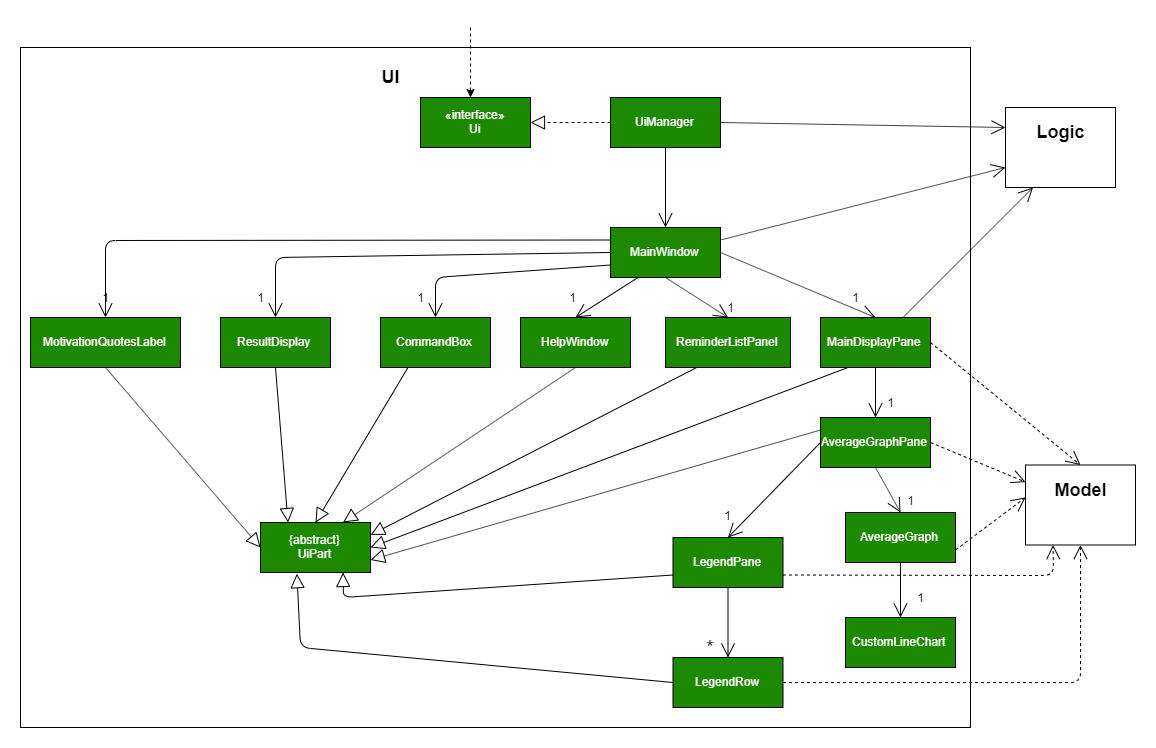

The diagram above was exported from draw.io. Its source (the exported page's mxGraphModel, read from the mxfile embedded in the PNG):
<mxGraphModel dx="1463" dy="739" grid="1" gridSize="10" guides="1" tooltips="1" connect="1" arrows="1" fold="1" page="1" pageScale="1" pageWidth="1169" pageHeight="827" math="0" shadow="0">
  <root>
    <mxCell id="0" />
    <mxCell id="1" parent="0" />
    <mxCell id="DZJ6btSvNoMGjfoM6s72-58" value="" style="rounded=0;whiteSpace=wrap;html=1;fillColor=none;" vertex="1" parent="1">
      <mxGeometry x="40" y="100" width="950" height="680" as="geometry" />
    </mxCell>
    <mxCell id="VocSIgQS2ip5B2iG_hiB-4" value="" style="endArrow=classic;html=1;dashed=1;" parent="1" edge="1">
      <mxGeometry width="50" height="50" relative="1" as="geometry">
        <mxPoint x="490" y="80" as="sourcePoint" />
        <mxPoint x="490" y="150" as="targetPoint" />
      </mxGeometry>
    </mxCell>
    <mxCell id="DZJ6btSvNoMGjfoM6s72-1" value="«interface»&lt;br&gt;Ui" style="html=1;fillColor=#1D8900;fontColor=#FFFFFF;" vertex="1" parent="1">
      <mxGeometry x="440" y="150" width="110" height="50" as="geometry" />
    </mxCell>
    <mxCell id="DZJ6btSvNoMGjfoM6s72-2" value="" style="endArrow=block;dashed=1;endFill=0;endSize=12;html=1;exitX=0;exitY=0.5;exitDx=0;exitDy=0;" edge="1" parent="1" source="DZJ6btSvNoMGjfoM6s72-3" target="DZJ6btSvNoMGjfoM6s72-1">
      <mxGeometry width="160" relative="1" as="geometry">
        <mxPoint x="620" y="173" as="sourcePoint" />
        <mxPoint x="720" y="170" as="targetPoint" />
      </mxGeometry>
    </mxCell>
    <mxCell id="DZJ6btSvNoMGjfoM6s72-3" value="UiManager" style="html=1;fillColor=#1D8900;fontColor=#FFFFFF;" vertex="1" parent="1">
      <mxGeometry x="630" y="150" width="110" height="50" as="geometry" />
    </mxCell>
    <mxCell id="DZJ6btSvNoMGjfoM6s72-4" value="" style="endArrow=open;endFill=1;endSize=12;html=1;exitX=0.5;exitY=1;exitDx=0;exitDy=0;" edge="1" parent="1" source="DZJ6btSvNoMGjfoM6s72-3" target="DZJ6btSvNoMGjfoM6s72-5">
      <mxGeometry width="160" relative="1" as="geometry">
        <mxPoint x="730" y="240" as="sourcePoint" />
        <mxPoint x="760" y="250" as="targetPoint" />
      </mxGeometry>
    </mxCell>
    <mxCell id="DZJ6btSvNoMGjfoM6s72-5" value="MainWindow" style="html=1;fillColor=#1D8900;fontColor=#FFFFFF;" vertex="1" parent="1">
      <mxGeometry x="630" y="280" width="110" height="50" as="geometry" />
    </mxCell>
    <mxCell id="DZJ6btSvNoMGjfoM6s72-6" value="ResultDisplay" style="html=1;fillColor=#1D8900;fontColor=#FFFFFF;" vertex="1" parent="1">
      <mxGeometry x="240" y="370" width="110" height="50" as="geometry" />
    </mxCell>
    <mxCell id="DZJ6btSvNoMGjfoM6s72-7" value="CommandBox" style="html=1;fillColor=#1D8900;fontColor=#FFFFFF;" vertex="1" parent="1">
      <mxGeometry x="400" y="370" width="110" height="50" as="geometry" />
    </mxCell>
    <mxCell id="DZJ6btSvNoMGjfoM6s72-8" value="HelpWindow" style="html=1;fillColor=#1D8900;fontColor=#FFFFFF;" vertex="1" parent="1">
      <mxGeometry x="540" y="370" width="110" height="50" as="geometry" />
    </mxCell>
    <mxCell id="DZJ6btSvNoMGjfoM6s72-9" value="ReminderListPanel" style="html=1;fillColor=#1D8900;fontColor=#FFFFFF;" vertex="1" parent="1">
      <mxGeometry x="685" y="370" width="125" height="50" as="geometry" />
    </mxCell>
    <mxCell id="DZJ6btSvNoMGjfoM6s72-10" value="MainDisplayPane" style="html=1;fillColor=#1D8900;fontColor=#FFFFFF;" vertex="1" parent="1">
      <mxGeometry x="840" y="370" width="110" height="50" as="geometry" />
    </mxCell>
    <mxCell id="DZJ6btSvNoMGjfoM6s72-11" value="MotivationQuotesLabel" style="html=1;fillColor=#1D8900;fontColor=#FFFFFF;" vertex="1" parent="1">
      <mxGeometry x="50" y="370" width="150" height="50" as="geometry" />
    </mxCell>
    <mxCell id="DZJ6btSvNoMGjfoM6s72-14" value="AverageGraphPane" style="html=1;fillColor=#1D8900;fontColor=#FFFFFF;" vertex="1" parent="1">
      <mxGeometry x="840" y="470" width="110" height="50" as="geometry" />
    </mxCell>
    <mxCell id="DZJ6btSvNoMGjfoM6s72-15" value="AverageGraph" style="html=1;fillColor=#1D8900;fontColor=#FFFFFF;" vertex="1" parent="1">
      <mxGeometry x="865" y="565" width="110" height="50" as="geometry" />
    </mxCell>
    <mxCell id="DZJ6btSvNoMGjfoM6s72-16" value="LegendRow" style="html=1;fillColor=#1D8900;fontColor=#FFFFFF;" vertex="1" parent="1">
      <mxGeometry x="692.5" y="710" width="110" height="50" as="geometry" />
    </mxCell>
    <mxCell id="DZJ6btSvNoMGjfoM6s72-17" value="LegendPane" style="html=1;fillColor=#1D8900;fontColor=#FFFFFF;" vertex="1" parent="1">
      <mxGeometry x="692.5" y="590" width="110" height="50" as="geometry" />
    </mxCell>
    <mxCell id="DZJ6btSvNoMGjfoM6s72-18" value="" style="endArrow=open;endFill=1;endSize=12;html=1;exitX=0;exitY=0.25;exitDx=0;exitDy=0;entryX=0.5;entryY=0;entryDx=0;entryDy=0;" edge="1" parent="1" source="DZJ6btSvNoMGjfoM6s72-5" target="DZJ6btSvNoMGjfoM6s72-11">
      <mxGeometry width="160" relative="1" as="geometry">
        <mxPoint x="239.5" y="220" as="sourcePoint" />
        <mxPoint x="239.5" y="300" as="targetPoint" />
        <Array as="points">
          <mxPoint x="125" y="293" />
        </Array>
      </mxGeometry>
    </mxCell>
    <mxCell id="DZJ6btSvNoMGjfoM6s72-19" value="" style="endArrow=open;endFill=1;endSize=12;html=1;exitX=0;exitY=0.75;exitDx=0;exitDy=0;" edge="1" parent="1" source="DZJ6btSvNoMGjfoM6s72-5" target="DZJ6btSvNoMGjfoM6s72-7">
      <mxGeometry width="160" relative="1" as="geometry">
        <mxPoint x="480" y="220" as="sourcePoint" />
        <mxPoint x="480" y="300" as="targetPoint" />
        <Array as="points">
          <mxPoint x="455" y="330" />
        </Array>
      </mxGeometry>
    </mxCell>
    <mxCell id="DZJ6btSvNoMGjfoM6s72-20" value="" style="endArrow=open;endFill=1;endSize=12;html=1;exitX=0;exitY=0.5;exitDx=0;exitDy=0;entryX=0.5;entryY=0;entryDx=0;entryDy=0;" edge="1" parent="1" source="DZJ6btSvNoMGjfoM6s72-5" target="DZJ6btSvNoMGjfoM6s72-6">
      <mxGeometry width="160" relative="1" as="geometry">
        <mxPoint x="310" y="240" as="sourcePoint" />
        <mxPoint x="310" y="320" as="targetPoint" />
        <Array as="points">
          <mxPoint x="295" y="310" />
        </Array>
      </mxGeometry>
    </mxCell>
    <mxCell id="DZJ6btSvNoMGjfoM6s72-21" value="" style="endArrow=open;endFill=1;endSize=12;html=1;exitX=0.5;exitY=1;exitDx=0;exitDy=0;entryX=0.5;entryY=0;entryDx=0;entryDy=0;" edge="1" parent="1" source="DZJ6btSvNoMGjfoM6s72-5" target="DZJ6btSvNoMGjfoM6s72-9">
      <mxGeometry width="160" relative="1" as="geometry">
        <mxPoint x="840" y="240" as="sourcePoint" />
        <mxPoint x="840" y="320" as="targetPoint" />
      </mxGeometry>
    </mxCell>
    <mxCell id="DZJ6btSvNoMGjfoM6s72-22" value="" style="endArrow=open;endFill=1;endSize=12;html=1;exitX=0.25;exitY=1;exitDx=0;exitDy=0;entryX=0.5;entryY=0;entryDx=0;entryDy=0;" edge="1" parent="1" source="DZJ6btSvNoMGjfoM6s72-5" target="DZJ6btSvNoMGjfoM6s72-8">
      <mxGeometry width="160" relative="1" as="geometry">
        <mxPoint x="780" y="240" as="sourcePoint" />
        <mxPoint x="780" y="320" as="targetPoint" />
      </mxGeometry>
    </mxCell>
    <mxCell id="DZJ6btSvNoMGjfoM6s72-23" value="" style="endArrow=open;endFill=1;endSize=12;html=1;exitX=1;exitY=0.5;exitDx=0;exitDy=0;entryX=0.5;entryY=0;entryDx=0;entryDy=0;" edge="1" parent="1" source="DZJ6btSvNoMGjfoM6s72-5" target="DZJ6btSvNoMGjfoM6s72-10">
      <mxGeometry width="160" relative="1" as="geometry">
        <mxPoint x="745" y="260" as="sourcePoint" />
        <mxPoint x="745" y="340" as="targetPoint" />
      </mxGeometry>
    </mxCell>
    <mxCell id="DZJ6btSvNoMGjfoM6s72-24" value="" style="endArrow=open;endFill=1;endSize=12;html=1;exitX=0.5;exitY=1;exitDx=0;exitDy=0;entryX=0.5;entryY=0;entryDx=0;entryDy=0;" edge="1" parent="1" source="DZJ6btSvNoMGjfoM6s72-10" target="DZJ6btSvNoMGjfoM6s72-14">
      <mxGeometry width="160" relative="1" as="geometry">
        <mxPoint x="750" y="315" as="sourcePoint" />
        <mxPoint x="905" y="380" as="targetPoint" />
      </mxGeometry>
    </mxCell>
    <mxCell id="DZJ6btSvNoMGjfoM6s72-26" value="" style="endArrow=open;endFill=1;endSize=12;html=1;exitX=0.5;exitY=1;exitDx=0;exitDy=0;entryX=0.5;entryY=0;entryDx=0;entryDy=0;" edge="1" parent="1" source="DZJ6btSvNoMGjfoM6s72-14" target="DZJ6btSvNoMGjfoM6s72-15">
      <mxGeometry width="160" relative="1" as="geometry">
        <mxPoint x="1095" y="366.5" as="sourcePoint" />
        <mxPoint x="1160" y="351.5" as="targetPoint" />
        <Array as="points" />
      </mxGeometry>
    </mxCell>
    <mxCell id="DZJ6btSvNoMGjfoM6s72-27" value="" style="endArrow=open;endFill=1;endSize=12;html=1;exitX=0;exitY=0.5;exitDx=0;exitDy=0;entryX=0.5;entryY=0;entryDx=0;entryDy=0;" edge="1" parent="1" source="DZJ6btSvNoMGjfoM6s72-14" target="DZJ6btSvNoMGjfoM6s72-17">
      <mxGeometry width="160" relative="1" as="geometry">
        <mxPoint x="930" y="550" as="sourcePoint" />
        <mxPoint x="950" y="580" as="targetPoint" />
      </mxGeometry>
    </mxCell>
    <mxCell id="DZJ6btSvNoMGjfoM6s72-28" value="" style="endArrow=open;endFill=1;endSize=12;html=1;exitX=0.5;exitY=1;exitDx=0;exitDy=0;entryX=0.5;entryY=0;entryDx=0;entryDy=0;" edge="1" parent="1" source="DZJ6btSvNoMGjfoM6s72-17" target="DZJ6btSvNoMGjfoM6s72-16">
      <mxGeometry width="160" relative="1" as="geometry">
        <mxPoint x="925" y="450" as="sourcePoint" />
        <mxPoint x="925" y="500" as="targetPoint" />
      </mxGeometry>
    </mxCell>
    <mxCell id="DZJ6btSvNoMGjfoM6s72-29" value="{abstract}&lt;br&gt;UiPart" style="html=1;fillColor=#1D8900;fontColor=#FFFFFF;" vertex="1" parent="1">
      <mxGeometry x="280" y="575" width="110" height="50" as="geometry" />
    </mxCell>
    <mxCell id="DZJ6btSvNoMGjfoM6s72-31" value="" style="endArrow=block;endFill=0;endSize=12;html=1;exitX=0.5;exitY=1;exitDx=0;exitDy=0;entryX=0;entryY=0.5;entryDx=0;entryDy=0;" edge="1" parent="1" source="DZJ6btSvNoMGjfoM6s72-11" target="DZJ6btSvNoMGjfoM6s72-29">
      <mxGeometry width="160" relative="1" as="geometry">
        <mxPoint x="190" y="510" as="sourcePoint" />
        <mxPoint x="350" y="510" as="targetPoint" />
      </mxGeometry>
    </mxCell>
    <mxCell id="DZJ6btSvNoMGjfoM6s72-32" value="" style="endArrow=block;endFill=0;endSize=12;html=1;exitX=0.5;exitY=1;exitDx=0;exitDy=0;entryX=0.25;entryY=0;entryDx=0;entryDy=0;" edge="1" parent="1" source="DZJ6btSvNoMGjfoM6s72-6" target="DZJ6btSvNoMGjfoM6s72-29">
      <mxGeometry width="160" relative="1" as="geometry">
        <mxPoint x="200" y="520" as="sourcePoint" />
        <mxPoint x="360" y="520" as="targetPoint" />
      </mxGeometry>
    </mxCell>
    <mxCell id="DZJ6btSvNoMGjfoM6s72-33" value="" style="endArrow=block;endFill=0;endSize=12;html=1;exitX=0.25;exitY=1;exitDx=0;exitDy=0;entryX=0.5;entryY=0;entryDx=0;entryDy=0;" edge="1" parent="1" source="DZJ6btSvNoMGjfoM6s72-7" target="DZJ6btSvNoMGjfoM6s72-29">
      <mxGeometry width="160" relative="1" as="geometry">
        <mxPoint x="210" y="530" as="sourcePoint" />
        <mxPoint x="370" y="530" as="targetPoint" />
      </mxGeometry>
    </mxCell>
    <mxCell id="DZJ6btSvNoMGjfoM6s72-34" value="" style="endArrow=block;endFill=0;endSize=12;html=1;exitX=0.5;exitY=1;exitDx=0;exitDy=0;entryX=0.75;entryY=0;entryDx=0;entryDy=0;" edge="1" parent="1" source="DZJ6btSvNoMGjfoM6s72-8" target="DZJ6btSvNoMGjfoM6s72-29">
      <mxGeometry width="160" relative="1" as="geometry">
        <mxPoint x="220" y="540" as="sourcePoint" />
        <mxPoint x="380" y="540" as="targetPoint" />
      </mxGeometry>
    </mxCell>
    <mxCell id="DZJ6btSvNoMGjfoM6s72-35" value="" style="endArrow=block;endFill=0;endSize=12;html=1;exitX=0.25;exitY=1;exitDx=0;exitDy=0;entryX=1;entryY=0.25;entryDx=0;entryDy=0;" edge="1" parent="1" source="DZJ6btSvNoMGjfoM6s72-9" target="DZJ6btSvNoMGjfoM6s72-29">
      <mxGeometry width="160" relative="1" as="geometry">
        <mxPoint x="230" y="550" as="sourcePoint" />
        <mxPoint x="390" y="550" as="targetPoint" />
      </mxGeometry>
    </mxCell>
    <mxCell id="DZJ6btSvNoMGjfoM6s72-36" value="" style="endArrow=block;endFill=0;endSize=12;html=1;entryX=1;entryY=0.5;entryDx=0;entryDy=0;exitX=0.25;exitY=1;exitDx=0;exitDy=0;" edge="1" parent="1" source="DZJ6btSvNoMGjfoM6s72-10" target="DZJ6btSvNoMGjfoM6s72-29">
      <mxGeometry width="160" relative="1" as="geometry">
        <mxPoint x="240" y="560" as="sourcePoint" />
        <mxPoint x="400" y="560" as="targetPoint" />
      </mxGeometry>
    </mxCell>
    <mxCell id="DZJ6btSvNoMGjfoM6s72-37" value="" style="endArrow=block;endFill=0;endSize=12;html=1;entryX=0.75;entryY=1;entryDx=0;entryDy=0;exitX=0;exitY=0.75;exitDx=0;exitDy=0;" edge="1" parent="1" source="DZJ6btSvNoMGjfoM6s72-17" target="DZJ6btSvNoMGjfoM6s72-29">
      <mxGeometry width="160" relative="1" as="geometry">
        <mxPoint x="877.5" y="430" as="sourcePoint" />
        <mxPoint x="400" y="622.5" as="targetPoint" />
        <Array as="points">
          <mxPoint x="363" y="650" />
        </Array>
      </mxGeometry>
    </mxCell>
    <mxCell id="DZJ6btSvNoMGjfoM6s72-38" value="" style="endArrow=block;endFill=0;endSize=12;html=1;entryX=0.331;entryY=1.024;entryDx=0;entryDy=0;exitX=0;exitY=0.5;exitDx=0;exitDy=0;entryPerimeter=0;" edge="1" parent="1" source="DZJ6btSvNoMGjfoM6s72-16" target="DZJ6btSvNoMGjfoM6s72-29">
      <mxGeometry width="160" relative="1" as="geometry">
        <mxPoint x="890" y="647.5" as="sourcePoint" />
        <mxPoint x="372.5" y="635" as="targetPoint" />
        <Array as="points">
          <mxPoint x="320" y="700" />
        </Array>
      </mxGeometry>
    </mxCell>
    <mxCell id="DZJ6btSvNoMGjfoM6s72-39" value="" style="endArrow=open;endFill=1;endSize=12;html=1;exitX=1;exitY=0.25;exitDx=0;exitDy=0;entryX=0;entryY=0.75;entryDx=0;entryDy=0;" edge="1" parent="1" source="DZJ6btSvNoMGjfoM6s72-5" target="DZJ6btSvNoMGjfoM6s72-41">
      <mxGeometry width="160" relative="1" as="geometry">
        <mxPoint x="750" y="315" as="sourcePoint" />
        <mxPoint x="905" y="380" as="targetPoint" />
      </mxGeometry>
    </mxCell>
    <mxCell id="DZJ6btSvNoMGjfoM6s72-40" value="" style="endArrow=open;endFill=1;endSize=12;html=1;exitX=1;exitY=0.5;exitDx=0;exitDy=0;entryX=0;entryY=0.25;entryDx=0;entryDy=0;" edge="1" parent="1" source="DZJ6btSvNoMGjfoM6s72-3" target="DZJ6btSvNoMGjfoM6s72-41">
      <mxGeometry width="160" relative="1" as="geometry">
        <mxPoint x="760" y="325" as="sourcePoint" />
        <mxPoint x="920" y="250" as="targetPoint" />
      </mxGeometry>
    </mxCell>
    <mxCell id="DZJ6btSvNoMGjfoM6s72-41" value="" style="rounded=0;whiteSpace=wrap;html=1;fillColor=none;" vertex="1" parent="1">
      <mxGeometry x="1025" y="160" width="110" height="80" as="geometry" />
    </mxCell>
    <mxCell id="DZJ6btSvNoMGjfoM6s72-43" value="&lt;b&gt;&lt;font style=&quot;font-size: 18px&quot;&gt;Logic&lt;/font&gt;&lt;/b&gt;" style="text;html=1;strokeColor=none;fillColor=none;align=center;verticalAlign=middle;whiteSpace=wrap;rounded=0;" vertex="1" parent="1">
      <mxGeometry x="1060" y="175" width="40" height="20" as="geometry" />
    </mxCell>
    <mxCell id="DZJ6btSvNoMGjfoM6s72-44" value="" style="rounded=0;whiteSpace=wrap;html=1;fillColor=none;" vertex="1" parent="1">
      <mxGeometry x="1045" y="517.5" width="110" height="80" as="geometry" />
    </mxCell>
    <mxCell id="DZJ6btSvNoMGjfoM6s72-45" value="&lt;b&gt;&lt;font style=&quot;font-size: 18px&quot;&gt;Model&lt;/font&gt;&lt;/b&gt;" style="text;html=1;strokeColor=none;fillColor=none;align=center;verticalAlign=middle;whiteSpace=wrap;rounded=0;" vertex="1" parent="1">
      <mxGeometry x="1080" y="532.5" width="40" height="20" as="geometry" />
    </mxCell>
    <mxCell id="DZJ6btSvNoMGjfoM6s72-47" value="" style="endArrow=open;endFill=1;endSize=12;html=1;dashed=1;exitX=1;exitY=0.75;exitDx=0;exitDy=0;entryX=0;entryY=0.406;entryDx=0;entryDy=0;entryPerimeter=0;" edge="1" parent="1" source="DZJ6btSvNoMGjfoM6s72-15" target="DZJ6btSvNoMGjfoM6s72-44">
      <mxGeometry width="160" relative="1" as="geometry">
        <mxPoint x="1035" y="699.5" as="sourcePoint" />
        <mxPoint x="1195" y="699.5" as="targetPoint" />
      </mxGeometry>
    </mxCell>
    <mxCell id="DZJ6btSvNoMGjfoM6s72-48" value="" style="endArrow=open;endFill=1;endSize=12;html=1;dashed=1;exitX=1;exitY=0.75;exitDx=0;exitDy=0;entryX=0.25;entryY=1;entryDx=0;entryDy=0;" edge="1" parent="1" source="DZJ6btSvNoMGjfoM6s72-17" target="DZJ6btSvNoMGjfoM6s72-44">
      <mxGeometry width="160" relative="1" as="geometry">
        <mxPoint x="870" y="740" as="sourcePoint" />
        <mxPoint x="945" y="699.98" as="targetPoint" />
        <Array as="points">
          <mxPoint x="1073" y="628" />
        </Array>
      </mxGeometry>
    </mxCell>
    <mxCell id="DZJ6btSvNoMGjfoM6s72-49" value="" style="endArrow=open;endFill=1;endSize=12;html=1;dashed=1;exitX=1;exitY=0.5;exitDx=0;exitDy=0;entryX=0.5;entryY=1;entryDx=0;entryDy=0;" edge="1" parent="1" source="DZJ6btSvNoMGjfoM6s72-16" target="DZJ6btSvNoMGjfoM6s72-44">
      <mxGeometry width="160" relative="1" as="geometry">
        <mxPoint x="880" y="750" as="sourcePoint" />
        <mxPoint x="955" y="709.98" as="targetPoint" />
        <Array as="points">
          <mxPoint x="1100" y="735" />
        </Array>
      </mxGeometry>
    </mxCell>
    <mxCell id="DZJ6btSvNoMGjfoM6s72-50" value="CustomLineChart" style="html=1;fillColor=#1D8900;fontColor=#FFFFFF;" vertex="1" parent="1">
      <mxGeometry x="865" y="670" width="110" height="50" as="geometry" />
    </mxCell>
    <mxCell id="DZJ6btSvNoMGjfoM6s72-51" value="" style="endArrow=open;endFill=1;endSize=12;html=1;exitX=0.5;exitY=1;exitDx=0;exitDy=0;entryX=0.5;entryY=0;entryDx=0;entryDy=0;" edge="1" parent="1" source="DZJ6btSvNoMGjfoM6s72-15" target="DZJ6btSvNoMGjfoM6s72-50">
      <mxGeometry width="160" relative="1" as="geometry">
        <mxPoint x="905" y="530" as="sourcePoint" />
        <mxPoint x="940" y="562.5" as="targetPoint" />
        <Array as="points" />
      </mxGeometry>
    </mxCell>
    <mxCell id="DZJ6btSvNoMGjfoM6s72-53" value="1" style="text;html=1;strokeColor=none;fillColor=none;align=center;verticalAlign=middle;whiteSpace=wrap;rounded=0;" vertex="1" parent="1">
      <mxGeometry x="727.5" y="557.5" width="40" height="20" as="geometry" />
    </mxCell>
    <mxCell id="DZJ6btSvNoMGjfoM6s72-54" value="&lt;font style=&quot;font-size: 19px&quot;&gt;*&lt;/font&gt;" style="text;html=1;strokeColor=none;fillColor=none;align=center;verticalAlign=middle;whiteSpace=wrap;rounded=0;" vertex="1" parent="1">
      <mxGeometry x="710" y="690" width="40" height="20" as="geometry" />
    </mxCell>
    <mxCell id="DZJ6btSvNoMGjfoM6s72-56" value="1" style="text;html=1;strokeColor=none;fillColor=none;align=center;verticalAlign=middle;whiteSpace=wrap;rounded=0;" vertex="1" parent="1">
      <mxGeometry x="910" y="542.5" width="40" height="20" as="geometry" />
    </mxCell>
    <mxCell id="DZJ6btSvNoMGjfoM6s72-57" value="1" style="text;html=1;strokeColor=none;fillColor=none;align=center;verticalAlign=middle;whiteSpace=wrap;rounded=0;" vertex="1" parent="1">
      <mxGeometry x="920" y="640" width="40" height="20" as="geometry" />
    </mxCell>
    <mxCell id="DZJ6btSvNoMGjfoM6s72-59" value="&lt;font style=&quot;font-size: 18px&quot;&gt;&lt;b&gt;UI&lt;/b&gt;&lt;/font&gt;" style="text;html=1;strokeColor=none;fillColor=none;align=center;verticalAlign=middle;whiteSpace=wrap;rounded=0;" vertex="1" parent="1">
      <mxGeometry x="390" y="120" width="40" height="20" as="geometry" />
    </mxCell>
    <mxCell id="DZJ6btSvNoMGjfoM6s72-64" value="1" style="text;html=1;strokeColor=none;fillColor=none;align=center;verticalAlign=middle;whiteSpace=wrap;rounded=0;" vertex="1" parent="1">
      <mxGeometry x="890" y="445" width="40" height="20" as="geometry" />
    </mxCell>
    <mxCell id="DZJ6btSvNoMGjfoM6s72-65" value="1" style="text;html=1;strokeColor=none;fillColor=none;align=center;verticalAlign=middle;whiteSpace=wrap;rounded=0;" vertex="1" parent="1">
      <mxGeometry x="855" y="340" width="40" height="20" as="geometry" />
    </mxCell>
    <mxCell id="DZJ6btSvNoMGjfoM6s72-66" value="1" style="text;html=1;strokeColor=none;fillColor=none;align=center;verticalAlign=middle;whiteSpace=wrap;rounded=0;" vertex="1" parent="1">
      <mxGeometry x="730" y="350" width="40" height="20" as="geometry" />
    </mxCell>
    <mxCell id="DZJ6btSvNoMGjfoM6s72-67" value="1" style="text;html=1;strokeColor=none;fillColor=none;align=center;verticalAlign=middle;whiteSpace=wrap;rounded=0;" vertex="1" parent="1">
      <mxGeometry x="572.5" y="340" width="40" height="20" as="geometry" />
    </mxCell>
    <mxCell id="DZJ6btSvNoMGjfoM6s72-68" value="1" style="text;html=1;strokeColor=none;fillColor=none;align=center;verticalAlign=middle;whiteSpace=wrap;rounded=0;" vertex="1" parent="1">
      <mxGeometry x="420" y="340" width="40" height="20" as="geometry" />
    </mxCell>
    <mxCell id="DZJ6btSvNoMGjfoM6s72-69" value="1" style="text;html=1;strokeColor=none;fillColor=none;align=center;verticalAlign=middle;whiteSpace=wrap;rounded=0;" vertex="1" parent="1">
      <mxGeometry x="260" y="340" width="40" height="20" as="geometry" />
    </mxCell>
    <mxCell id="DZJ6btSvNoMGjfoM6s72-70" value="" style="endArrow=open;endFill=1;endSize=12;html=1;exitX=0.75;exitY=0;exitDx=0;exitDy=0;entryX=0.25;entryY=1;entryDx=0;entryDy=0;" edge="1" parent="1" source="DZJ6btSvNoMGjfoM6s72-10" target="DZJ6btSvNoMGjfoM6s72-41">
      <mxGeometry width="160" relative="1" as="geometry">
        <mxPoint x="750" y="302.5" as="sourcePoint" />
        <mxPoint x="1035" y="230" as="targetPoint" />
      </mxGeometry>
    </mxCell>
    <mxCell id="DZJ6btSvNoMGjfoM6s72-71" value="" style="endArrow=open;endFill=1;endSize=12;html=1;dashed=1;exitX=1;exitY=0.5;exitDx=0;exitDy=0;entryX=0.5;entryY=0;entryDx=0;entryDy=0;" edge="1" parent="1" source="DZJ6btSvNoMGjfoM6s72-10" target="DZJ6btSvNoMGjfoM6s72-44">
      <mxGeometry width="160" relative="1" as="geometry">
        <mxPoint x="985" y="612.5" as="sourcePoint" />
        <mxPoint x="1070" y="559.98" as="targetPoint" />
      </mxGeometry>
    </mxCell>
    <mxCell id="DZJ6btSvNoMGjfoM6s72-72" value="" style="endArrow=block;endFill=0;endSize=12;html=1;entryX=1;entryY=0.75;entryDx=0;entryDy=0;exitX=0;exitY=0.25;exitDx=0;exitDy=0;" edge="1" parent="1" source="DZJ6btSvNoMGjfoM6s72-14" target="DZJ6btSvNoMGjfoM6s72-29">
      <mxGeometry width="160" relative="1" as="geometry">
        <mxPoint x="877.5" y="430" as="sourcePoint" />
        <mxPoint x="400" y="622.5" as="targetPoint" />
      </mxGeometry>
    </mxCell>
    <mxCell id="DZJ6btSvNoMGjfoM6s72-74" value="" style="endArrow=open;endFill=1;endSize=12;html=1;dashed=1;exitX=1;exitY=0.5;exitDx=0;exitDy=0;" edge="1" parent="1" source="DZJ6btSvNoMGjfoM6s72-14" target="DZJ6btSvNoMGjfoM6s72-44">
      <mxGeometry width="160" relative="1" as="geometry">
        <mxPoint x="960" y="405" as="sourcePoint" />
        <mxPoint x="1125" y="527.5" as="targetPoint" />
      </mxGeometry>
    </mxCell>
    <mxCell id="DZJ6btSvNoMGjfoM6s72-75" value="1" style="text;html=1;strokeColor=none;fillColor=none;align=center;verticalAlign=middle;whiteSpace=wrap;rounded=0;" vertex="1" parent="1">
      <mxGeometry x="105" y="340" width="40" height="20" as="geometry" />
    </mxCell>
  </root>
</mxGraphModel>